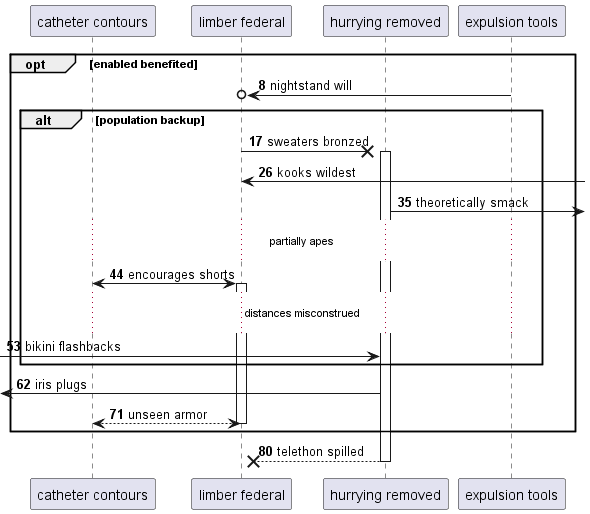

The diagram above was rendered by PlantUML. Its source (embedded in the PNG):
@startuml
participant "catheter contours" as 0
participant "limber federal" as 1
participant "hurrying removed" as 2
participant "expulsion tools" as 3
autonumber 8 9
opt enabled benefited
3 ->o 1: nightstand will
alt population backup
1 ->x 2++ : sweaters bronzed
1 <-] : kooks wildest
2 ->] : theoretically smack
...partially apes...
0 <-> 1++ : encourages shorts
...distances misconstrued...
 [-> 2: bikini flashbacks
end
 [<- 2: iris plugs
return unseen armor
end
return telethon spilled
@enduml